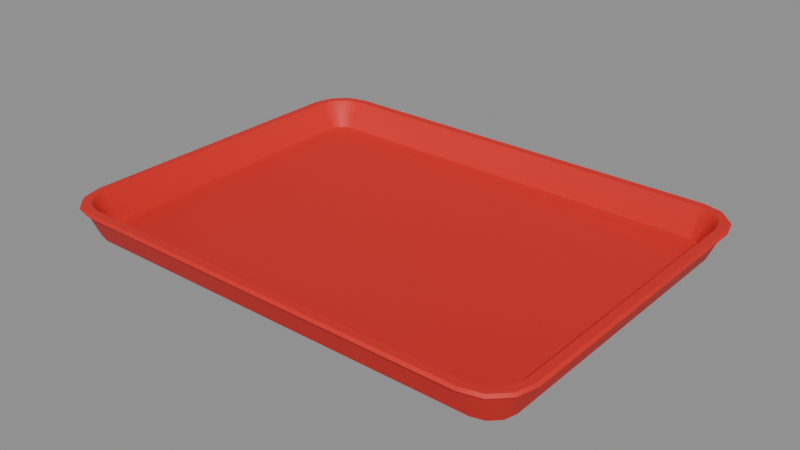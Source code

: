 # Source: bandeja_entrega.blend  (saved by Blender 5.3.31; exported with 4.5.12 LTS)
import bpy
from mathutils import Matrix  # noqa: F401  (used for matrix-valued properties, if any)

bpy.ops.wm.read_factory_settings(use_empty=True)
scene = bpy.context.scene
scene.name = 'Scene'

# ---- materials (node trees are filled in below, after node groups)
mat_m_rojoacento = bpy.data.materials.new('M_RojoAcento')
mat_m_rojoacento.diffuse_color = (0.6939, 0.0137, 0.01033, 1.0)

# ---- material node trees
mat_m_rojoacento.use_nodes = True; mat_m_rojoacento.node_tree.nodes.clear()
_N = mat_m_rojoacento.node_tree.nodes; _L = mat_m_rojoacento.node_tree.links
n0 = _N.new('ShaderNodeBsdfPrincipled'); n0.name = 'Principled BSDF'; n0.location = (-200, 100)
n0.inputs[0].default_value = (0.6939, 0.0137, 0.01033, 1.0)
n0.inputs[2].default_value = 0.6
n0.inputs[10].default_value = 0.005
n1 = _N.new('ShaderNodeOutputMaterial'); n1.name = 'Material Output'; n1.location = (200, 100)
_L.new(n0.outputs[0], n1.inputs[0])
n1.is_active_output = True

# ---- meshes
me_bandeja_entrega_cuerpo = bpy.data.meshes.new('bandeja_entrega_cuerpo')
me_bandeja_entrega_cuerpo.from_pydata([(0.14, -0.089, 0.0), (0.138, -0.0965, 0.0), (0.1325, -0.102, 0.0), (0.125, -0.104, 0.0), (-0.125, -0.104, 0.0), (-0.1325, -0.102, 0.0), (-0.138, -0.0965, 0.0), (-0.14, -0.089, 0.0), (-0.14, 0.089, 0.0), (-0.138, 0.0965, 0.0), (-0.1325, 0.102, 0.0), (-0.125, 0.104, 0.0), (0.125, 0.104, 0.0), (0.1325, 0.102, 0.0), (0.138, 0.0965, 0.0), (0.14, 0.089, 0.0), (0.147, -0.089, 0.0165), (0.1441, -0.1, 0.0165), (0.136, -0.1081, 0.0165), (0.125, -0.111, 0.0165), (-0.125, -0.111, 0.0165), (-0.136, -0.1081, 0.0165), (-0.1441, -0.1, 0.0165), (-0.147, -0.089, 0.0165), (-0.147, 0.089, 0.0165), (-0.1441, 0.1, 0.0165), (-0.136, 0.1081, 0.0165), (-0.125, 0.111, 0.0165), (0.125, 0.111, 0.0165), (0.136, 0.1081, 0.0165), (0.1441, 0.1, 0.0165), (0.147, 0.089, 0.0165), (0.15, -0.089, 0.0185), (0.1467, -0.1015, 0.0185), (0.1375, -0.1107, 0.0185), (0.125, -0.114, 0.0185), (-0.125, -0.114, 0.0185), (-0.1375, -0.1107, 0.0185), (-0.1467, -0.1015, 0.0185), (-0.15, -0.089, 0.0185), (-0.15, 0.089, 0.0185), (-0.1467, 0.1015, 0.0185), (-0.1375, 0.1107, 0.0185), (-0.125, 0.114, 0.0185), (0.125, 0.114, 0.0185), (0.1375, 0.1107, 0.0185), (0.1467, 0.1015, 0.0185), (0.15, 0.089, 0.0185), (0.1485, -0.089, 0.02), (0.1454, -0.1007, 0.02), (0.1367, -0.1094, 0.02), (0.125, -0.1125, 0.02), (-0.125, -0.1125, 0.02), (-0.1367, -0.1094, 0.02), (-0.1454, -0.1007, 0.02), (-0.1485, -0.089, 0.02), (-0.1485, 0.089, 0.02), (-0.1454, 0.1007, 0.02), (-0.1367, 0.1094, 0.02), (-0.125, 0.1125, 0.02), (0.125, 0.1125, 0.02), (0.1367, 0.1094, 0.02), (0.1454, 0.1007, 0.02), (0.1485, 0.089, 0.02), (0.1435, -0.089, 0.02), (0.141, -0.09825, 0.02), (0.1343, -0.105, 0.02), (0.125, -0.1075, 0.02), (-0.125, -0.1075, 0.02), (-0.1343, -0.105, 0.02), (-0.141, -0.09825, 0.02), (-0.1435, -0.089, 0.02), (-0.1435, 0.089, 0.02), (-0.141, 0.09825, 0.02), (-0.1343, 0.105, 0.02), (-0.125, 0.1075, 0.02), (0.125, 0.1075, 0.02), (0.1343, 0.105, 0.02), (0.141, 0.09825, 0.02), (0.1435, 0.089, 0.02), (0.142, -0.089, 0.0185), (0.1397, -0.0975, 0.0185), (0.1335, -0.1037, 0.0185), (0.125, -0.106, 0.0185), (-0.125, -0.106, 0.0185), (-0.1335, -0.1037, 0.0185), (-0.1397, -0.0975, 0.0185), (-0.142, -0.089, 0.0185), (-0.142, 0.089, 0.0185), (-0.1397, 0.0975, 0.0185), (-0.1335, 0.1037, 0.0185), (-0.125, 0.106, 0.0185), (0.125, 0.106, 0.0185), (0.1335, 0.1037, 0.0185), (0.1397, 0.0975, 0.0185), (0.142, 0.089, 0.0185), (0.134, -0.089, 0.0045), (0.1328, -0.0935, 0.0045), (0.1295, -0.09679, 0.0045), (0.125, -0.098, 0.0045), (-0.125, -0.098, 0.0045), (-0.1295, -0.09679, 0.0045), (-0.1328, -0.0935, 0.0045), (-0.134, -0.089, 0.0045), (-0.134, 0.089, 0.0045), (-0.1328, 0.0935, 0.0045), (-0.1295, 0.09679, 0.0045), (-0.125, 0.098, 0.0045), (0.125, 0.098, 0.0045), (0.1295, 0.09679, 0.0045), (0.1328, 0.0935, 0.0045), (0.134, 0.089, 0.0045), (0.1315, -0.089, 0.004), (0.1306, -0.09225, 0.004), (0.1283, -0.09463, 0.004), (0.125, -0.0955, 0.004), (-0.125, -0.0955, 0.004), (-0.1283, -0.09463, 0.004), (-0.1306, -0.09225, 0.004), (-0.1315, -0.089, 0.004), (-0.1315, 0.089, 0.004), (-0.1306, 0.09225, 0.004), (-0.1283, 0.09463, 0.004), (-0.125, 0.0955, 0.004), (0.125, 0.0955, 0.004), (0.1283, 0.09463, 0.004), (0.1306, 0.09225, 0.004), (0.1315, 0.089, 0.004)], [], [(0, 16, 17, 1), (1, 17, 18, 2), (2, 18, 19, 3), (3, 19, 20, 4), (4, 20, 21, 5), (5, 21, 22, 6), (6, 22, 23, 7), (7, 23, 24, 8), (8, 24, 25, 9), (9, 25, 26, 10), (10, 26, 27, 11), (11, 27, 28, 12), (12, 28, 29, 13), (13, 29, 30, 14), (14, 30, 31, 15), (15, 31, 16, 0), (16, 32, 33, 17), (17, 33, 34, 18), (18, 34, 35, 19), (19, 35, 36, 20), (20, 36, 37, 21), (21, 37, 38, 22), (22, 38, 39, 23), (23, 39, 40, 24), (24, 40, 41, 25), (25, 41, 42, 26), (26, 42, 43, 27), (27, 43, 44, 28), (28, 44, 45, 29), (29, 45, 46, 30), (30, 46, 47, 31), (31, 47, 32, 16), (32, 48, 49, 33), (33, 49, 50, 34), (34, 50, 51, 35), (35, 51, 52, 36), (36, 52, 53, 37), (37, 53, 54, 38), (38, 54, 55, 39), (39, 55, 56, 40), (40, 56, 57, 41), (41, 57, 58, 42), (42, 58, 59, 43), (43, 59, 60, 44), (44, 60, 61, 45), (45, 61, 62, 46), (46, 62, 63, 47), (47, 63, 48, 32), (48, 64, 65, 49), (49, 65, 66, 50), (50, 66, 67, 51), (51, 67, 68, 52), (52, 68, 69, 53), (53, 69, 70, 54), (54, 70, 71, 55), (55, 71, 72, 56), (56, 72, 73, 57), (57, 73, 74, 58), (58, 74, 75, 59), (59, 75, 76, 60), (60, 76, 77, 61), (61, 77, 78, 62), (62, 78, 79, 63), (63, 79, 64, 48), (64, 80, 81, 65), (65, 81, 82, 66), (66, 82, 83, 67), (67, 83, 84, 68), (68, 84, 85, 69), (69, 85, 86, 70), (70, 86, 87, 71), (71, 87, 88, 72), (72, 88, 89, 73), (73, 89, 90, 74), (74, 90, 91, 75), (75, 91, 92, 76), (76, 92, 93, 77), (77, 93, 94, 78), (78, 94, 95, 79), (79, 95, 80, 64), (80, 96, 97, 81), (81, 97, 98, 82), (82, 98, 99, 83), (83, 99, 100, 84), (84, 100, 101, 85), (85, 101, 102, 86), (86, 102, 103, 87), (87, 103, 104, 88), (88, 104, 105, 89), (89, 105, 106, 90), (90, 106, 107, 91), (91, 107, 108, 92), (92, 108, 109, 93), (93, 109, 110, 94), (94, 110, 111, 95), (95, 111, 96, 80), (96, 112, 113, 97), (97, 113, 114, 98), (98, 114, 115, 99), (99, 115, 116, 100), (100, 116, 117, 101), (101, 117, 118, 102), (102, 118, 119, 103), (103, 119, 120, 104), (104, 120, 121, 105), (105, 121, 122, 106), (106, 122, 123, 107), (107, 123, 124, 108), (108, 124, 125, 109), (109, 125, 126, 110), (110, 126, 127, 111), (111, 127, 112, 96), (127, 126, 125, 124, 123, 122, 121, 120, 119, 118, 117, 116, 115, 114, 113, 112)])
me_bandeja_entrega_cuerpo.polygons.foreach_set('use_smooth', [True] * 113)
_k = set([(0, 1), (0, 15), (1, 2), (2, 3), (3, 4), (4, 5), (5, 6), (6, 7), (7, 8), (8, 9), (9, 10), (10, 11), (11, 12), (12, 13), (13, 14), (14, 15), (16, 17), (16, 31), (17, 18), (18, 19), (19, 20), (20, 21), (21, 22), (22, 23), (23, 24), (24, 25), (25, 26), (26, 27), (27, 28), (28, 29), (29, 30), (30, 31), (32, 33), (32, 47), (33, 34), (34, 35), (35, 36), (36, 37), (37, 38), (38, 39), (39, 40), (40, 41), (41, 42), (42, 43), (43, 44), (44, 45), (45, 46), (46, 47), (48, 49), (48, 63), (49, 50), (50, 51), (51, 52), (52, 53), (53, 54), (54, 55), (55, 56), (56, 57), (57, 58), (58, 59), (59, 60), (60, 61), (61, 62), (62, 63), (64, 65), (64, 79), (65, 66), (66, 67), (67, 68), (68, 69), (69, 70), (70, 71), (71, 72), (72, 73), (73, 74), (74, 75), (75, 76), (76, 77), (77, 78), (78, 79), (96, 97), (96, 111), (97, 98), (98, 99), (99, 100), (100, 101), (101, 102), (102, 103), (103, 104), (104, 105), (105, 106), (106, 107), (107, 108), (108, 109), (109, 110), (110, 111)])
me_bandeja_entrega_cuerpo.attributes.new('sharp_edge', 'BOOLEAN', 'EDGE').data.foreach_set('value', [ (min(e.vertices), max(e.vertices)) in _k for e in me_bandeja_entrega_cuerpo.edges])
me_bandeja_entrega_cuerpo.materials.append(mat_m_rojoacento)
me_bandeja_entrega_cuerpo.update()
me_bandeja_entrega_colonly = bpy.data.meshes.new('bandeja_entrega-colonly')
me_bandeja_entrega_colonly.from_pydata([(-0.15, -0.114, 0.0), (-0.15, -0.114, 0.004), (-0.15, 0.114, 0.0), (-0.15, 0.114, 0.004), (0.15, -0.114, 0.0), (0.15, -0.114, 0.004), (0.15, 0.114, 0.0), (0.15, 0.114, 0.004)], [], [(0, 1, 3, 2), (2, 3, 7, 6), (6, 7, 5, 4), (4, 5, 1, 0), (2, 6, 4, 0), (7, 3, 1, 5)])
me_bandeja_entrega_colonly.update()

# ---- objects
ob_bandeja_entrega_cuerpo = bpy.data.objects.new('bandeja_entrega_cuerpo', me_bandeja_entrega_cuerpo)
ob_bandeja_entrega_colonly = bpy.data.objects.new('bandeja_entrega-colonly', me_bandeja_entrega_colonly)
ob_bandeja_entrega = bpy.data.objects.new('bandeja_entrega', None)

# ---- transforms, parenting, visibility, modifiers, constraints
ob_bandeja_entrega_cuerpo.parent = ob_bandeja_entrega
ob_bandeja_entrega_cuerpo.location = (0.0, 0.0, 0.0)
ob_bandeja_entrega_colonly.parent = ob_bandeja_entrega
ob_bandeja_entrega_colonly.location = (0.0, 0.0, 0.0)
ob_bandeja_entrega_colonly.hide_render = True
ob_bandeja_entrega_colonly.display_type = 'WIRE'
ob_bandeja_entrega.location = (0.0, 0.0, 0.0)
ob_bandeja_entrega.empty_display_size = 0.1

# ---- collection membership
scene.collection.objects.link(ob_bandeja_entrega_cuerpo)
scene.collection.objects.link(ob_bandeja_entrega_colonly)
scene.collection.objects.link(ob_bandeja_entrega)

# ---- scene / render settings (as saved in the file)
scene.frame_start = 1; scene.frame_end = 250; scene.frame_set(1)
scene.render.engine = 'BLENDER_EEVEE_NEXT'
scene.render.bake_bias = 0.0
scene.render.bake_samples = 0
scene.render.compositor_device = 'GPU'
scene.eevee.use_volume_custom_range = False
scene.eevee.fast_gi_thickness_near = 0.1
scene.eevee.fast_gi_thickness_far = 0.0
scene.eevee.ray_tracing_options.screen_trace_thickness = 0.1
bpy.context.view_layer.update()

# ---- added for rendering (the .blend has no active camera and no usable light): camera, sun + grey world if the file has none
cam_auto = bpy.data.cameras.new('AutoCamera')
cam_auto.lens = 50.0
cam_auto.sensor_width = 36.0
cam_auto.clip_end = 1000.0
ob_auto_camera = bpy.data.objects.new('AutoCamera', cam_auto)
scene.collection.objects.link(ob_auto_camera)
ob_auto_camera.location = (0.349122, -0.418947, 0.289298)
ob_auto_camera.rotation_euler = (1.09748, -7.21219e-08, 0.694738)
scene.camera = ob_auto_camera
light_auto_sun = bpy.data.lights.new('AutoSun', 'SUN')
light_auto_sun.energy = 3.0
light_auto_sun.angle = 0.0523599
ob_auto_sun = bpy.data.objects.new('AutoSun', light_auto_sun)
scene.collection.objects.link(ob_auto_sun)
ob_auto_sun.rotation_euler = (0.872665, 0.174533, 0.523599)
if scene.world is None:
    world_auto = bpy.data.worlds.new('AutoWorld')
    world_auto.color = (0.3, 0.3, 0.3)
    scene.world = world_auto
bpy.context.view_layer.update()
